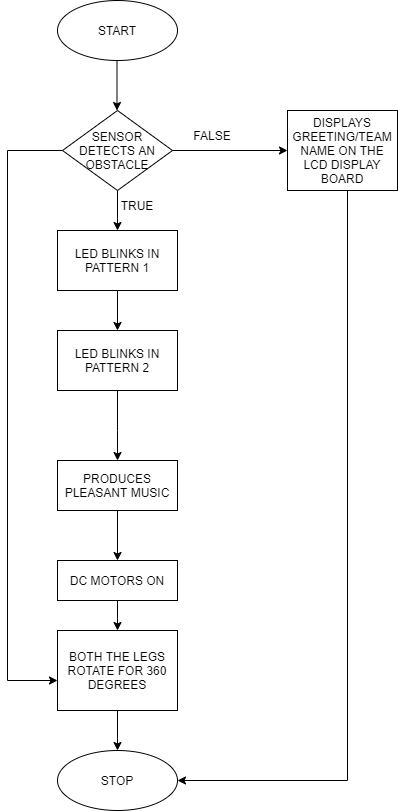

The diagram above was exported from draw.io. Its source (the exported page's mxGraphModel, read from the mxfile embedded in the PNG):
<mxGraphModel dx="1038" dy="580" grid="1" gridSize="10" guides="1" tooltips="1" connect="1" arrows="1" fold="1" page="1" pageScale="1" pageWidth="850" pageHeight="1100" math="0" shadow="0">
  <root>
    <mxCell id="0" />
    <mxCell id="1" parent="0" />
    <mxCell id="17ueBSBKQqn4TqzJ4kuR-2" value="START" style="ellipse;whiteSpace=wrap;html=1;" parent="1" vertex="1">
      <mxGeometry x="300" y="10" width="120" height="60" as="geometry" />
    </mxCell>
    <mxCell id="17ueBSBKQqn4TqzJ4kuR-3" value="" style="endArrow=classic;html=1;" parent="1" edge="1">
      <mxGeometry width="50" height="50" relative="1" as="geometry">
        <mxPoint x="359.5" y="70" as="sourcePoint" />
        <mxPoint x="359.5" y="120" as="targetPoint" />
      </mxGeometry>
    </mxCell>
    <mxCell id="17ueBSBKQqn4TqzJ4kuR-8" value="" style="edgeStyle=orthogonalEdgeStyle;rounded=0;orthogonalLoop=1;jettySize=auto;html=1;exitX=1;exitY=0.5;exitDx=0;exitDy=0;" parent="1" source="17ueBSBKQqn4TqzJ4kuR-17" target="17ueBSBKQqn4TqzJ4kuR-7" edge="1">
      <mxGeometry relative="1" as="geometry">
        <mxPoint x="420" y="145" as="sourcePoint" />
        <Array as="points" />
      </mxGeometry>
    </mxCell>
    <mxCell id="17ueBSBKQqn4TqzJ4kuR-16" value="" style="edgeStyle=orthogonalEdgeStyle;rounded=0;orthogonalLoop=1;jettySize=auto;html=1;" parent="1" target="17ueBSBKQqn4TqzJ4kuR-15" edge="1">
      <mxGeometry relative="1" as="geometry">
        <mxPoint x="360" y="160" as="sourcePoint" />
      </mxGeometry>
    </mxCell>
    <mxCell id="17ueBSBKQqn4TqzJ4kuR-22" value="" style="edgeStyle=orthogonalEdgeStyle;rounded=0;orthogonalLoop=1;jettySize=auto;html=1;" parent="1" source="17ueBSBKQqn4TqzJ4kuR-15" edge="1">
      <mxGeometry relative="1" as="geometry">
        <mxPoint x="360" y="340" as="targetPoint" />
      </mxGeometry>
    </mxCell>
    <mxCell id="17ueBSBKQqn4TqzJ4kuR-15" value="LED BLINKS IN PATTERN 1" style="rounded=0;whiteSpace=wrap;html=1;" parent="1" vertex="1">
      <mxGeometry x="300" y="240" width="120" height="60" as="geometry" />
    </mxCell>
    <mxCell id="17ueBSBKQqn4TqzJ4kuR-21" value="LED BLINKS IN PATTERN 2" style="rounded=0;whiteSpace=wrap;html=1;" parent="1" vertex="1">
      <mxGeometry x="300" y="340" width="120" height="60" as="geometry" />
    </mxCell>
    <mxCell id="17ueBSBKQqn4TqzJ4kuR-31" value="" style="edgeStyle=orthogonalEdgeStyle;rounded=0;orthogonalLoop=1;jettySize=auto;html=1;exitX=0.5;exitY=1;exitDx=0;exitDy=0;" parent="1" source="17ueBSBKQqn4TqzJ4kuR-21" edge="1">
      <mxGeometry relative="1" as="geometry">
        <mxPoint x="360" y="490" as="sourcePoint" />
        <mxPoint x="360" y="470" as="targetPoint" />
        <Array as="points">
          <mxPoint x="360" y="440" />
          <mxPoint x="360" y="440" />
        </Array>
      </mxGeometry>
    </mxCell>
    <mxCell id="17ueBSBKQqn4TqzJ4kuR-34" value="" style="edgeStyle=orthogonalEdgeStyle;rounded=0;orthogonalLoop=1;jettySize=auto;html=1;" parent="1" source="17ueBSBKQqn4TqzJ4kuR-30" edge="1">
      <mxGeometry relative="1" as="geometry">
        <mxPoint x="360" y="570" as="targetPoint" />
      </mxGeometry>
    </mxCell>
    <mxCell id="17ueBSBKQqn4TqzJ4kuR-30" value="PRODUCES PLEASANT MUSIC" style="rounded=0;whiteSpace=wrap;html=1;" parent="1" vertex="1">
      <mxGeometry x="300" y="470" width="120" height="50" as="geometry" />
    </mxCell>
    <mxCell id="17ueBSBKQqn4TqzJ4kuR-37" value="" style="edgeStyle=orthogonalEdgeStyle;rounded=0;orthogonalLoop=1;jettySize=auto;html=1;" parent="1" target="17ueBSBKQqn4TqzJ4kuR-36" edge="1">
      <mxGeometry relative="1" as="geometry">
        <mxPoint x="360" y="610" as="sourcePoint" />
      </mxGeometry>
    </mxCell>
    <mxCell id="17ueBSBKQqn4TqzJ4kuR-39" value="" style="edgeStyle=orthogonalEdgeStyle;rounded=0;orthogonalLoop=1;jettySize=auto;html=1;" parent="1" source="17ueBSBKQqn4TqzJ4kuR-36" target="17ueBSBKQqn4TqzJ4kuR-40" edge="1">
      <mxGeometry relative="1" as="geometry">
        <mxPoint x="360" y="790" as="targetPoint" />
      </mxGeometry>
    </mxCell>
    <mxCell id="17ueBSBKQqn4TqzJ4kuR-36" value="BOTH THE LEGS ROTATE FOR 360 DEGREES" style="rounded=0;whiteSpace=wrap;html=1;" parent="1" vertex="1">
      <mxGeometry x="300" y="640" width="120" height="80" as="geometry" />
    </mxCell>
    <mxCell id="17ueBSBKQqn4TqzJ4kuR-20" value="" style="edgeStyle=orthogonalEdgeStyle;rounded=0;orthogonalLoop=1;jettySize=auto;html=1;entryX=1;entryY=0.5;entryDx=0;entryDy=0;" parent="1" source="17ueBSBKQqn4TqzJ4kuR-7" target="17ueBSBKQqn4TqzJ4kuR-40" edge="1">
      <mxGeometry relative="1" as="geometry">
        <mxPoint x="570" y="240" as="targetPoint" />
        <Array as="points">
          <mxPoint x="590" y="790" />
        </Array>
      </mxGeometry>
    </mxCell>
    <mxCell id="17ueBSBKQqn4TqzJ4kuR-7" value="DISPLAYS GREETING/TEAM NAME ON THE LCD DISPLAY BOARD" style="rounded=0;whiteSpace=wrap;html=1;" parent="1" vertex="1">
      <mxGeometry x="530" y="120" width="110" height="80" as="geometry" />
    </mxCell>
    <mxCell id="zKNGDppsqiCDY6vJzJo7-2" value="" style="edgeStyle=orthogonalEdgeStyle;rounded=0;orthogonalLoop=1;jettySize=auto;html=1;" edge="1" parent="1" source="17ueBSBKQqn4TqzJ4kuR-17" target="17ueBSBKQqn4TqzJ4kuR-36">
      <mxGeometry relative="1" as="geometry">
        <mxPoint x="260" y="690" as="targetPoint" />
        <Array as="points">
          <mxPoint x="250" y="160" />
          <mxPoint x="250" y="690" />
        </Array>
      </mxGeometry>
    </mxCell>
    <mxCell id="17ueBSBKQqn4TqzJ4kuR-17" value="SENSOR DETECTS AN OBSTACLE" style="rhombus;whiteSpace=wrap;html=1;" parent="1" vertex="1">
      <mxGeometry x="305" y="120" width="110" height="80" as="geometry" />
    </mxCell>
    <mxCell id="17ueBSBKQqn4TqzJ4kuR-25" value="FALSE" style="text;html=1;strokeColor=none;fillColor=none;align=center;verticalAlign=middle;whiteSpace=wrap;rounded=0;" parent="1" vertex="1">
      <mxGeometry x="430" y="130" width="50" height="30" as="geometry" />
    </mxCell>
    <mxCell id="17ueBSBKQqn4TqzJ4kuR-26" value="TRUE" style="text;html=1;strokeColor=none;fillColor=none;align=center;verticalAlign=middle;whiteSpace=wrap;rounded=0;" parent="1" vertex="1">
      <mxGeometry x="360" y="200" width="40" height="30" as="geometry" />
    </mxCell>
    <mxCell id="17ueBSBKQqn4TqzJ4kuR-40" value="STOP" style="ellipse;whiteSpace=wrap;html=1;" parent="1" vertex="1">
      <mxGeometry x="300" y="760" width="120" height="60" as="geometry" />
    </mxCell>
    <mxCell id="knht_M2MwRcJoA_91_Ih-5" value="" style="rounded=0;whiteSpace=wrap;html=1;" parent="1" vertex="1">
      <mxGeometry x="300" y="570" width="120" height="40" as="geometry" />
    </mxCell>
    <mxCell id="knht_M2MwRcJoA_91_Ih-6" value="DC MOTORS ON" style="text;html=1;strokeColor=none;fillColor=none;align=center;verticalAlign=middle;whiteSpace=wrap;rounded=0;" parent="1" vertex="1">
      <mxGeometry x="310" y="580" width="100" height="20" as="geometry" />
    </mxCell>
  </root>
</mxGraphModel>